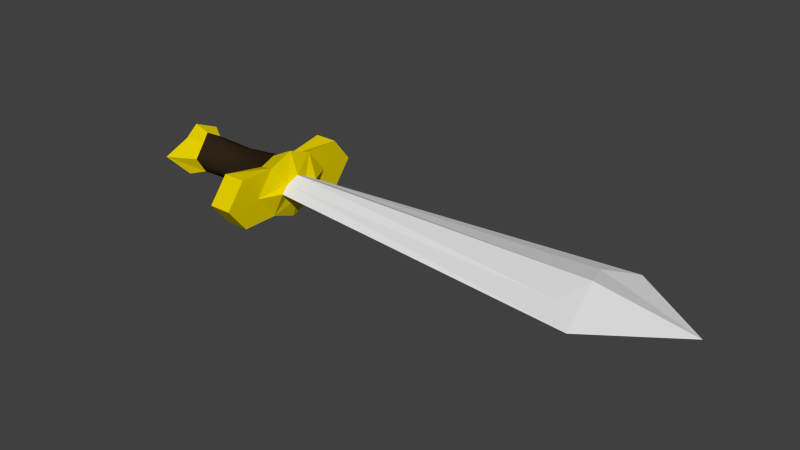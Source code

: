 # Source: CartoonSword.blend  (saved by Blender 2.69.0; exported with 4.5.12 LTS)
import bpy
from mathutils import Matrix  # noqa: F401  (used for matrix-valued properties, if any)

bpy.ops.wm.read_factory_settings(use_empty=True)
scene = bpy.context.scene
scene.name = 'Scene'

# ---- collections
col_collection_1 = bpy.data.collections.new('Collection 1'); scene.collection.children.link(col_collection_1)

# ---- materials (node trees are filled in below, after node groups)
mat_razor = bpy.data.materials.new('Razor')
mat_razor.alpha_threshold = 0.0
mat_razor.use_transparent_shadow = False
mat_razor.roughness = 0.5
mat_razor.line_color = (0.0, 0.0, 0.0, 1.0)
mat_handledecor = bpy.data.materials.new('HandleDecor')
mat_handledecor.alpha_threshold = 0.0
mat_handledecor.use_transparent_shadow = False
mat_handledecor.diffuse_color = (0.8, 0.6352, 0.0, 1.0)
mat_handledecor.roughness = 0.5
mat_handledecor.specular_intensity = 1.0
mat_handledecor.line_color = (0.0, 0.0, 0.0, 1.0)
mat_handle = bpy.data.materials.new('Handle')
mat_handle.alpha_threshold = 0.0
mat_handle.use_transparent_shadow = False
mat_handle.diffuse_color = (0.0291, 0.01755, 0.008196, 1.0)
mat_handle.roughness = 0.5
mat_handle.specular_intensity = 0.0
mat_handle.line_color = (0.0, 0.0, 0.0, 1.0)

# ---- material node trees

# ---- world
world_world = bpy.data.worlds.new('World'); scene.world = world_world
world_world.color = (0.05088, 0.05088, 0.05088)
world_world.use_sun_shadow = False
world_world.sun_shadow_jitter_overblur = 0.0
world_world.cycles.sampling_method = 'MANUAL'
world_world.cycles.sample_map_resolution = 256

# ---- meshes
me_cube_001 = bpy.data.meshes.new('Cube.001')
me_cube_001.from_pydata([(-0.1754, -0.02188, -0.03022), (-0.1754, 0.02188, -0.03022), (0.0, -0.1605, 0.0008781), (0.0, -0.1216, -0.04807), (-0.1754, -0.02188, 0.03198), (-0.1754, 0.02188, 0.03198), (0.0, -0.1216, 0.04983), (0.04562, 0.1589, 0.0008781), (-0.1799, -0.03929, 0.0008781), (-0.1871, 0.0, 0.04365), (-0.1799, 0.03929, 0.0008781), (-0.1871, 0.0, -0.04189), (0.0, 0.03257, 0.03345), (0.04562, 0.1199, -0.04807), (0.0, 0.03257, -0.0317), (0.04562, 0.1199, 0.04983), (0.0, 0.1589, 0.0008781), (0.0, 0.1199, -0.04807), (0.0, -0.03257, 0.03345), (0.0, -0.03257, -0.0317), (0.0, 0.05847, 0.0008781), (0.0, 0.1199, 0.04983), (0.0, -0.05847, 0.0008781), (0.0, 0.0, -0.04392), (0.0, 0.0, 0.04567), (0.05999, 0.02491, -0.01042), (0.05999, -0.02491, -0.01042), (0.05999, 0.02491, 0.01217), (0.05999, -0.02491, 0.01217), (0.04562, 0.04895, 0.04983), (0.06588, 0.04472, 0.0008781), (0.04562, 0.04895, -0.04807), (0.06277, 0.0, 0.02385), (0.06588, -0.04472, 0.0008781), (0.06277, 0.0, -0.0221), (0.04562, -0.04895, 0.04983), (0.04562, -0.04895, -0.04807), (0.04562, 0.08787, 0.0008781), (0.04562, -0.08787, 0.0008781), (0.04562, 0.0, -0.06644), (0.04562, 0.0, 0.06819), (0.04562, -0.1216, 0.04983), (0.04562, -0.1216, -0.04807), (0.04562, -0.1605, 0.0008781), (0.6737, 0.063, -0.01366), (0.6737, -0.063, -0.01366), (0.6737, 0.063, 0.01542), (0.6737, -0.063, 0.01542), (0.7238, 0.1131, 0.0008781), (0.6973, 0.0, 0.03045), (0.7238, -0.1131, 0.0008781), (0.6973, 0.0, -0.02869), (0.8846, 0.0, 0.0008781), (-0.2045, -0.03847, -0.03759), (-0.2045, 0.03847, -0.03759), (-0.2045, -0.03847, 0.03935), (-0.2045, 0.03847, 0.03935), (-0.2351, -0.06906, 0.0008781), (-0.219, 0.0, 0.05378), (-0.2351, 0.06906, 0.0008781), (-0.219, 0.0, -0.05202), (-0.261, 0.0, 0.0008781), (-0.09304, 8.654e-07, 0.0366), (-0.09326, 0.0466, 0.0008833), (-0.09292, -0.02593, 0.02681), (-0.09316, 0.02594, 0.02682), (-0.09283, -0.04657, 0.0008833), (-0.09092, 8.654e-07, -0.03475), (-0.09156, 0.02589, -0.025), (-0.09159, -0.02589, -0.025)], [], [(0, 8, 57, 53), (31, 14, 17, 13), (12, 29, 15, 21), (22, 66, 69, 19), (16, 21, 15, 7), (62, 65, 5, 9), (4, 9, 58, 55), (5, 10, 59, 56), (1, 11, 60, 54), (63, 20, 14, 68), (5, 65, 63, 10), (17, 16, 7, 13), (37, 31, 13, 7), (29, 37, 7, 15), (36, 38, 43, 42), (38, 35, 41, 43), (19, 23, 39, 36), (64, 4, 8, 66), (23, 14, 31, 39), (69, 67, 23, 19), (67, 68, 14, 23), (64, 62, 9, 4), (24, 18, 35, 40), (12, 24, 40, 29), (37, 30, 25, 31), (30, 27, 46, 48), (39, 31, 25, 34), (29, 27, 30, 37), (27, 32, 49, 46), (28, 33, 50, 47), (26, 34, 51, 45), (33, 38, 36, 26), (28, 35, 38, 33), (36, 39, 34, 26), (28, 32, 40, 35), (32, 27, 29, 40), (20, 12, 21, 16), (14, 20, 16, 17), (2, 3, 42, 43), (6, 2, 43, 41), (35, 18, 6, 41), (18, 22, 2, 6), (22, 19, 3, 2), (19, 36, 42, 3), (52, 50, 45, 51), (48, 52, 51, 44), (46, 49, 52, 48), (49, 47, 50, 52), (34, 25, 44, 51), (33, 26, 45, 50), (32, 28, 47, 49), (25, 30, 48, 44), (61, 59, 54, 60), (57, 61, 60, 53), (55, 58, 61, 57), (58, 56, 59, 61), (11, 0, 53, 60), (10, 1, 54, 59), (9, 5, 56, 58), (8, 4, 55, 57), (24, 12, 65, 62), (65, 12, 20, 63), (18, 64, 66, 22), (18, 24, 62, 64), (0, 11, 67, 69), (10, 63, 68, 1), (11, 1, 68, 67), (66, 8, 0, 69)])
me_cube_001.polygons.foreach_set('use_smooth', [0, 0, 0, 1, 0, 1, 0, 0, 0, 1, 1, 0, 0, 0, 0, 0, 0, 1, 0, 1, 1, 1, 0, 0, 0, 0, 0, 0, 0, 0, 0, 0, 0, 0, 0, 0, 0, 0, 0, 0, 0, 0, 0, 0, 0, 0, 0, 0, 0, 0, 0, 0, 0, 0, 0, 0, 0, 0, 0, 0, 1, 1, 1, 1, 1, 1, 1, 1])
me_cube_001.polygons.foreach_set('material_index', [1, 1, 1, 2, 1, 2, 1, 1, 1, 2, 2, 1, 1, 1, 1, 1, 1, 2, 1, 2, 2, 2, 1, 1, 1, 0, 1, 1, 0, 0, 0, 1, 1, 1, 1, 1, 1, 1, 1, 1, 1, 1, 1, 1, 0, 0, 0, 0, 0, 0, 0, 0, 1, 1, 1, 1, 1, 1, 1, 1, 2, 2, 2, 2, 2, 2, 2, 2])
me_cube_001.materials.append(mat_razor)
me_cube_001.materials.append(mat_handledecor)
me_cube_001.materials.append(mat_handle)
me_cube_001.use_remesh_preserve_volume = False
me_cube_001.use_remesh_preserve_attributes = False
me_cube_001.use_mirror_vertex_groups = False
me_cube_001.update()

# ---- objects
ob_cube = bpy.data.objects.new('Cube', me_cube_001)

# ---- transforms, parenting, visibility, modifiers, constraints
ob_cube.location = (0.0, 0.0, 0.0)
ob_cube.lineart.crease_threshold = 0.0

# ---- collection membership
col_collection_1.objects.link(ob_cube)

# ---- scene / render settings (as saved in the file)
scene.frame_start = 1; scene.frame_end = 250; scene.frame_set(1)
scene.render.engine = 'BLENDER_EEVEE_NEXT'
scene.render.image_settings.compression = 90
scene.render.resolution_percentage = 50
scene.render.dither_intensity = 0.0
scene.cycles.use_denoising = False
scene.cycles.samples = 10
scene.cycles.sampling_pattern = 'TABULATED_SOBOL'
scene.cycles.light_sampling_threshold = 0.0
scene.cycles.use_adaptive_sampling = False
scene.cycles.use_light_tree = False
scene.cycles.blur_glossy = 0.0
scene.cycles.volume_bounces = 1
scene.cycles.pixel_filter_type = 'GAUSSIAN'
scene.cycles.sample_clamp_indirect = 0.0
scene.view_settings.view_transform = 'Standard'
bpy.context.view_layer.update()

# ---- added for rendering (the .blend has no active camera and no usable light): camera, sun
cam_auto = bpy.data.cameras.new('AutoCamera')
cam_auto.lens = 50.0
cam_auto.sensor_width = 36.0
cam_auto.clip_end = 1000.0
ob_auto_camera = bpy.data.objects.new('AutoCamera', cam_auto)
scene.collection.objects.link(ob_auto_camera)
ob_auto_camera.location = (1.41919, -1.32973, 0.886811)
ob_auto_camera.rotation_euler = (1.09748, -7.21219e-08, 0.694738)
scene.camera = ob_auto_camera
light_auto_sun = bpy.data.lights.new('AutoSun', 'SUN')
light_auto_sun.energy = 3.0
light_auto_sun.angle = 0.0523599
ob_auto_sun = bpy.data.objects.new('AutoSun', light_auto_sun)
scene.collection.objects.link(ob_auto_sun)
ob_auto_sun.rotation_euler = (0.872665, 0.174533, 0.523599)
bpy.context.view_layer.update()
